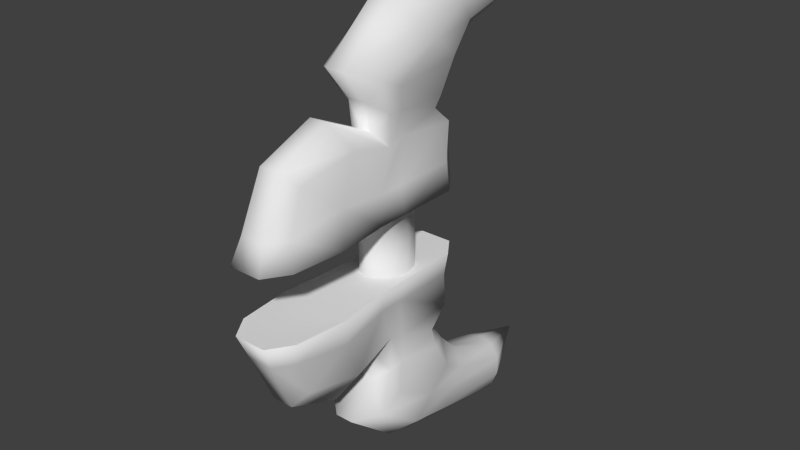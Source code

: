 # Source: dragoonBow.blend  (saved by Blender 2.69.0; exported with 4.5.12 LTS)
import bpy
from mathutils import Matrix  # noqa: F401  (used for matrix-valued properties, if any)

bpy.ops.wm.read_factory_settings(use_empty=True)
scene = bpy.context.scene
scene.name = 'Scene'

# ---- collections
col_collection_1 = bpy.data.collections.new('Collection 1'); scene.collection.children.link(col_collection_1)

# ---- world
world_world = bpy.data.worlds.new('World'); scene.world = world_world
world_world.color = (0.05088, 0.05088, 0.05088)
world_world.use_sun_shadow = False
world_world.sun_shadow_jitter_overblur = 0.0
world_world.cycles.sampling_method = 'MANUAL'
world_world.cycles.sample_map_resolution = 256

# ---- meshes
me_cylinder_001 = bpy.data.meshes.new('Cylinder.001')
me_cylinder_001.from_pydata([(0.0, 0.05127, 0.05835), (0.01866, 0.04424, 0.05835), (0.03789, 0.02501, 0.05835), (0.04493, -0.001264, 0.05835), (0.03789, -0.02753, 0.05835), (0.01866, -0.04676, 0.05835), (0.0, -0.0538, 0.05835), (0.0, 0.05127, 0.0), (0.01866, 0.04424, 0.0), (0.03789, 0.02501, 0.0), (0.04493, -0.001264, 0.0), (0.03789, -0.02753, 0.0), (0.01866, -0.04676, 0.0), (0.0, -0.0538, 0.0), (0.0, 0.1295, 0.05838), (0.02917, 0.1295, 0.05838), (0.05615, 0.09105, 0.05835), (0.05615, -0.01967, 0.05835), (0.05615, -0.07522, 0.05835), (0.02917, -0.1162, 0.05835), (0.0, -0.1162, 0.05835), (0.0, 0.1321, 0.1032), (0.02212, 0.1321, 0.1032), (0.04396, 0.09771, 0.1032), (0.04396, -0.01967, 0.1032), (0.04396, -0.06461, 0.1032), (0.0, -0.1482, 0.2397), (0.04987, -0.1576, 0.1175), (0.0, -0.017, 0.3861), (0.01717, -0.017, 0.3861), (0.05547, 0.01378, 0.3587), (0.05547, 0.05549, 0.3218), (0.05547, 0.0972, 0.2848), (0.01717, 0.1281, 0.2574), (0.0, 0.1281, 0.2574), (0.0, -0.05736, 0.1969), (0.01891, -0.05736, 0.1969), (0.0384, -0.03516, 0.1692), (0.0384, -0.005073, 0.1795), (0.0384, 0.1092, 0.1695), (0.01891, 0.1315, 0.1621), (0.0, 0.1315, 0.1621), (0.0, 0.09225, 0.4152), (0.01595, 0.09225, 0.4152), (0.04039, 0.1095, 0.3915), (0.04039, 0.1328, 0.3592), (0.04039, 0.1561, 0.327), (0.01595, 0.1733, 0.3032), (0.0, 0.1733, 0.3032), (0.0, 0.2765, 0.3345), (0.0, 0.3751, 0.3599), (0.02652, 0.2738, 0.3415), (0.04711, 0.2665, 0.3607), (0.05464, 0.2565, 0.387), (0.04711, 0.2465, 0.4133), (0.02652, 0.2392, 0.4325), (0.0, 0.2365, 0.4396), (0.05615, -0.2673, 0.05835), (0.02917, -0.3083, 0.05835), (0.0, -0.3083, 0.05835), (0.04396, -0.2567, 0.1032), (0.02212, -0.2898, 0.1032), (0.0, -0.2898, 0.1032), (0.0, -0.2494, 0.1969), (0.01891, -0.2494, 0.1969), (0.0384, -0.2272, 0.1737), (0.0, -0.2249, 0.05905), (0.01722, -0.1482, 0.2397), (0.06576, -0.1714, 0.05905), (0.04262, -0.1192, 0.195), (0.03059, -0.2249, 0.05905), (0.0, -0.1131, 0.3062), (0.01658, -0.1131, 0.3062), (0.05548, -0.07906, 0.2916), (0.05548, -0.03294, 0.2717), (0.05548, 0.06468, 0.2295), (0.01658, 0.09882, 0.2148), (0.0, 0.09882, 0.2148), (0.0, -0.06321, 0.2441), (0.01896, -0.06321, 0.2441), (0.04141, -0.04158, 0.2278), (0.04141, -0.01228, 0.2241), (0.04141, 0.06918, 0.2041), (0.01896, 0.09087, 0.1956), (0.0, 0.09087, 0.1956)], [], [(7, 0, 1, 8), (8, 1, 2, 9), (9, 2, 3, 10), (10, 3, 4, 11), (11, 4, 5, 12), (12, 5, 6, 13), (6, 5, 19, 20), (5, 4, 18, 19), (4, 3, 17, 18), (3, 2, 16, 17), (2, 1, 15, 16), (1, 0, 14, 15), (68, 27, 60, 57), (27, 69, 65, 60), (18, 17, 24, 25), (17, 16, 23, 24), (16, 15, 22, 23), (15, 14, 21, 22), (51, 47, 48, 49), (71, 72, 29, 28), (72, 73, 30, 29), (73, 74, 31, 30), (74, 75, 32, 31), (75, 76, 33, 32), (76, 77, 34, 33), (67, 26, 63, 64), (69, 67, 64, 65), (25, 24, 38, 37), (24, 23, 39, 38), (23, 22, 40, 39), (22, 21, 41, 40), (28, 29, 43, 42), (29, 30, 44, 43), (30, 31, 45, 44), (31, 32, 46, 45), (32, 33, 47, 46), (33, 34, 48, 47), (42, 43, 55, 56), (43, 44, 54, 55), (44, 45, 53, 54), (45, 46, 52, 53), (51, 52, 46, 47), (59, 58, 61, 62), (58, 57, 60, 61), (62, 61, 64, 63), (61, 60, 65, 64), (66, 70, 58, 59), (70, 68, 57, 58), (18, 25, 27, 68), (25, 37, 69, 27), (36, 35, 26, 67), (37, 36, 67, 69), (20, 19, 70, 66), (19, 18, 68, 70), (50, 51, 49), (50, 52, 51), (50, 53, 52), (50, 54, 53), (50, 55, 54), (50, 56, 55), (78, 79, 72, 71), (79, 80, 73, 72), (80, 81, 74, 73), (81, 82, 75, 74), (82, 83, 76, 75), (83, 84, 77, 76), (35, 36, 79, 78), (36, 37, 80, 79), (37, 38, 81, 80), (38, 39, 82, 81), (39, 40, 83, 82), (40, 41, 84, 83)])
me_cylinder_001.polygons.foreach_set('use_smooth', [1, 1, 1, 1, 1, 1, 0, 0, 0, 0, 0, 0, 1, 1, 1, 1, 1, 1, 1, 1, 1, 1, 1, 1, 1, 1, 1, 1, 1, 1, 1, 1, 1, 1, 1, 1, 1, 1, 1, 1, 1, 1, 1, 1, 1, 1, 0, 0, 1, 1, 1, 1, 0, 0, 1, 1, 1, 1, 1, 1, 1, 1, 1, 1, 1, 1, 1, 1, 1, 1, 1, 1])
_uv = me_cylinder_001.uv_layers.new(name='UVMap')
_uv.uv.foreach_set('vector', [0.9753, 0.4817, 0.9753, 0.6207, 0.9278, 0.6207, 0.9278, 0.4817, 0.9278, 0.4817, 0.9278, 0.6207, 0.863, 0.6207, 0.863, 0.4817, 0.863, 0.4817, 0.863, 0.6207, 0.7982, 0.6207, 0.7982, 0.4817, 0.7982, 0.4817, 0.7982, 0.6207, 0.7334, 0.6207, 0.7334, 0.4817, 0.7334, 0.4817, 0.7334, 0.6207, 0.6686, 0.6207, 0.6686, 0.4817, 0.6686, 0.4817, 0.6686, 0.6207, 0.6211, 0.6207, 0.6211, 0.4817, 0.276, 0.5608, 0.2919, 0.5785, 0.2195, 0.6192, 0.2064, 0.5886, 0.2919, 0.5785, 0.3217, 0.5915, 0.2763, 0.6329, 0.2195, 0.6192, 0.3217, 0.5915, 0.3529, 0.5889, 0.3377, 0.608, 0.2763, 0.6329, 0.3529, 0.5889, 0.3776, 0.5716, 0.4421, 0.5706, 0.3377, 0.608, 0.3776, 0.5716, 0.3931, 0.5439, 0.4679, 0.549, 0.4421, 0.5706, 0.3931, 0.5439, 0.3997, 0.5235, 0.4778, 0.5235, 0.4679, 0.549, 0.1793, 0.6772, 0.2119, 0.73, 0.1173, 0.7443, 0.1029, 0.7097, 0.2119, 0.73, 0.2667, 0.8046, 0.1592, 0.7986, 0.1173, 0.7443, 0.2763, 0.6329, 0.3377, 0.608, 0.3604, 0.661, 0.3092, 0.6815, 0.3377, 0.608, 0.4421, 0.5706, 0.4731, 0.5975, 0.3604, 0.661, 0.4421, 0.5706, 0.4679, 0.549, 0.5018, 0.5691, 0.4731, 0.5975, 0.4679, 0.549, 0.4778, 0.5235, 0.5177, 0.5519, 0.5018, 0.5691, 0.8407, 0.7687, 0.712, 0.7493, 0.7164, 0.7299, 0.8425, 0.738, 0.4451, 0.9446, 0.4534, 0.932, 0.5552, 0.9495, 0.5548, 0.9677, 0.4534, 0.932, 0.4697, 0.8962, 0.5682, 0.8959, 0.5552, 0.9495, 0.4697, 0.8962, 0.4817, 0.8546, 0.5875, 0.8425, 0.5682, 0.8959, 0.4817, 0.8546, 0.5407, 0.743, 0.6091, 0.7819, 0.5875, 0.8425, 0.5407, 0.743, 0.5824, 0.6855, 0.637, 0.7197, 0.6091, 0.7819, 0.5824, 0.6855, 0.5956, 0.6702, 0.646, 0.7021, 0.637, 0.7197, 0.2381, 0.8533, 0.238, 0.8717, 0.1309, 0.8467, 0.1411, 0.829, 0.2667, 0.8046, 0.2381, 0.8533, 0.1411, 0.829, 0.1592, 0.7986, 0.3092, 0.6815, 0.3604, 0.661, 0.4267, 0.7446, 0.3818, 0.7554, 0.3604, 0.661, 0.4731, 0.5975, 0.5275, 0.6357, 0.4267, 0.7446, 0.4731, 0.5975, 0.5018, 0.5691, 0.5419, 0.6104, 0.5275, 0.6357, 0.5018, 0.5691, 0.5177, 0.5519, 0.5585, 0.6006, 0.5419, 0.6104, 0.5548, 0.9677, 0.5552, 0.9495, 0.6721, 0.9335, 0.6749, 0.9508, 0.5552, 0.9495, 0.5682, 0.8959, 0.6777, 0.8899, 0.6721, 0.9335, 0.5682, 0.8959, 0.5875, 0.8425, 0.6888, 0.8441, 0.6777, 0.8899, 0.5875, 0.8425, 0.6091, 0.7819, 0.7003, 0.7965, 0.6888, 0.8441, 0.6091, 0.7819, 0.637, 0.7197, 0.712, 0.7493, 0.7003, 0.7965, 0.637, 0.7197, 0.646, 0.7021, 0.7164, 0.7299, 0.712, 0.7493, 0.6749, 0.9508, 0.6721, 0.9335, 0.8295, 0.8913, 0.8382, 0.9212, 0.6721, 0.9335, 0.6777, 0.8899, 0.8277, 0.8608, 0.8295, 0.8913, 0.6777, 0.8899, 0.6888, 0.8441, 0.8317, 0.8306, 0.8277, 0.8608, 0.6888, 0.8441, 0.7003, 0.7965, 0.8369, 0.8003, 0.8317, 0.8306, 0.8407, 0.7687, 0.8369, 0.8003, 0.7003, 0.7965, 0.712, 0.7493, 0.04248, 0.7101, 0.07168, 0.7135, 0.08028, 0.7549, 0.05821, 0.7662, 0.07168, 0.7135, 0.1029, 0.7097, 0.1173, 0.7443, 0.08028, 0.7549, 0.05821, 0.7662, 0.08028, 0.7549, 0.1411, 0.829, 0.1309, 0.8467, 0.08028, 0.7549, 0.1173, 0.7443, 0.1592, 0.7986, 0.1411, 0.829, 0.09653, 0.6423, 0.1176, 0.6699, 0.07168, 0.7135, 0.04248, 0.7101, 0.1176, 0.6699, 0.1793, 0.6772, 0.1029, 0.7097, 0.07168, 0.7135, 0.2763, 0.6329, 0.3092, 0.6815, 0.2119, 0.73, 0.1793, 0.6772, 0.3092, 0.6815, 0.3818, 0.7554, 0.2667, 0.8046, 0.2119, 0.73, 0.3647, 0.8177, 0.3566, 0.8478, 0.238, 0.8717, 0.2381, 0.8533, 0.3818, 0.7554, 0.3647, 0.8177, 0.2381, 0.8533, 0.2667, 0.8046, 0.2064, 0.5886, 0.2195, 0.6192, 0.1176, 0.6699, 0.09653, 0.6423, 0.2195, 0.6192, 0.2763, 0.6329, 0.1793, 0.6772, 0.1176, 0.6699, 0.9564, 0.7836, 0.8407, 0.7687, 0.8425, 0.738, 0.9564, 0.7836, 0.8369, 0.8003, 0.8407, 0.7687, 0.9564, 0.7836, 0.8317, 0.8306, 0.8369, 0.8003, 0.9564, 0.7836, 0.8277, 0.8608, 0.8317, 0.8306, 0.9564, 0.7836, 0.8295, 0.8913, 0.8277, 0.8608, 0.9564, 0.7836, 0.8382, 0.9212, 0.8295, 0.8913, 0.4001, 0.8834, 0.4156, 0.8695, 0.4534, 0.932, 0.4451, 0.9446, 0.4156, 0.8695, 0.4305, 0.8271, 0.4697, 0.8962, 0.4534, 0.932, 0.4305, 0.8271, 0.4553, 0.7957, 0.4817, 0.8546, 0.4697, 0.8962, 0.4553, 0.7957, 0.5279, 0.7044, 0.5407, 0.743, 0.4817, 0.8546, 0.5279, 0.7044, 0.5604, 0.6677, 0.5824, 0.6855, 0.5407, 0.743, 0.5604, 0.6677, 0.5799, 0.6541, 0.5956, 0.6702, 0.5824, 0.6855, 0.3566, 0.8478, 0.3647, 0.8177, 0.4156, 0.8695, 0.4001, 0.8834, 0.3647, 0.8177, 0.3818, 0.7554, 0.4305, 0.8271, 0.4156, 0.8695, 0.3818, 0.7554, 0.4267, 0.7446, 0.4553, 0.7957, 0.4305, 0.8271, 0.4267, 0.7446, 0.5275, 0.6357, 0.5279, 0.7044, 0.4553, 0.7957, 0.5275, 0.6357, 0.5419, 0.6104, 0.5604, 0.6677, 0.5279, 0.7044, 0.5419, 0.6104, 0.5585, 0.6006, 0.5799, 0.6541, 0.5604, 0.6677])
me_cylinder_001.use_remesh_preserve_volume = False
me_cylinder_001.use_remesh_preserve_attributes = False
me_cylinder_001.use_mirror_vertex_groups = False
me_cylinder_001.update()

# ---- objects
ob_cylinder = bpy.data.objects.new('Cylinder', me_cylinder_001)

# ---- transforms, parenting, visibility, modifiers, constraints
ob_cylinder.location = (0.0, 0.0, 0.0)
ob_cylinder.lineart.crease_threshold = 0.0
_m = ob_cylinder.modifiers.new('Mirror', 'MIRROR')
_m.use_axis = (True, False, True)
_m.use_clip = True

# ---- collection membership
col_collection_1.objects.link(ob_cylinder)

# ---- scene / render settings (as saved in the file)
scene.frame_start = 1; scene.frame_end = 250; scene.frame_set(55)
scene.render.engine = 'BLENDER_EEVEE_NEXT'
scene.render.image_settings.compression = 90
scene.render.resolution_percentage = 50
scene.render.dither_intensity = 0.0
scene.cycles.use_denoising = False
scene.cycles.samples = 10
scene.cycles.sampling_pattern = 'TABULATED_SOBOL'
scene.cycles.light_sampling_threshold = 0.0
scene.cycles.use_adaptive_sampling = False
scene.cycles.use_light_tree = False
scene.cycles.blur_glossy = 0.0
scene.cycles.volume_bounces = 1
scene.cycles.pixel_filter_type = 'GAUSSIAN'
scene.cycles.sample_clamp_indirect = 0.0
scene.view_settings.view_transform = 'Standard'
bpy.context.view_layer.update()

# ---- added for rendering (the .blend has no active camera and no usable light): camera, sun
cam_auto = bpy.data.cameras.new('AutoCamera')
cam_auto.lens = 50.0
cam_auto.sensor_width = 36.0
cam_auto.clip_end = 1000.0
ob_auto_camera = bpy.data.objects.new('AutoCamera', cam_auto)
scene.collection.objects.link(ob_auto_camera)
ob_auto_camera.location = (1.03742, -1.21147, 0.829935)
ob_auto_camera.rotation_euler = (1.09748, -7.21219e-08, 0.694738)
scene.camera = ob_auto_camera
light_auto_sun = bpy.data.lights.new('AutoSun', 'SUN')
light_auto_sun.energy = 3.0
light_auto_sun.angle = 0.0523599
ob_auto_sun = bpy.data.objects.new('AutoSun', light_auto_sun)
scene.collection.objects.link(ob_auto_sun)
ob_auto_sun.rotation_euler = (0.872665, 0.174533, 0.523599)
bpy.context.view_layer.update()

